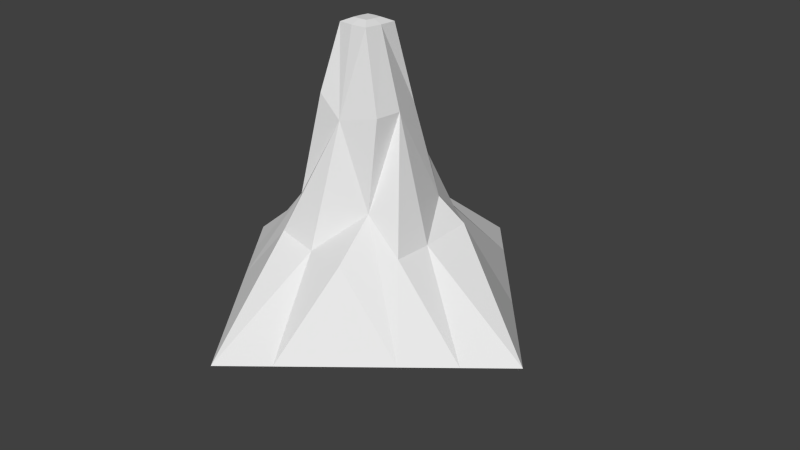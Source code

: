 # Source: Stalaktyt_krotki_random3_textured.blend  (saved by Blender 2.76.0; exported with 4.5.12 LTS)
import bpy
from mathutils import Matrix  # noqa: F401  (used for matrix-valued properties, if any)

bpy.ops.wm.read_factory_settings(use_empty=True)
scene = bpy.context.scene
scene.name = 'Scene'

# ---- collections
col_collection_1 = bpy.data.collections.new('Collection 1'); scene.collection.children.link(col_collection_1)

# ---- world
world_world = bpy.data.worlds.new('World'); scene.world = world_world
world_world.color = (0.05088, 0.05088, 0.05088)
world_world.use_sun_shadow = False
world_world.sun_shadow_jitter_overblur = 0.0
world_world.cycles.sampling_method = 'MANUAL'
world_world.cycles.sample_map_resolution = 256

# ---- cameras
cam_camera = bpy.data.cameras.new('Camera')
cam_camera.clip_end = 100.0
cam_camera.lens = 35.0
cam_camera.sensor_width = 32.0
cam_camera.sensor_height = 18.0
cam_camera.ortho_scale = 7.314
cam_camera.dof.focus_distance = 0.0
cam_camera.dof.aperture_fstop = 128.0

# ---- meshes
me_cube_002 = bpy.data.meshes.new('Cube.002')
me_cube_002.from_pydata([(-1.5, -1.0, -0.5), (-0.6243, -0.6168, 0.8579), (-1.5, 1.0, -0.5), (-0.6384, 0.7677, 0.8481), (1.5, -1.0, -0.5), (0.5062, -0.5049, 0.9113), (1.5, 1.0, -0.5), (0.6899, 0.4822, 0.8911), (-0.3675, -0.07924, 2.008), (-2.5, 0.0, -0.5), (0.09993, 0.5203, 1.83), (0.0, 2.5, -0.5), (0.5447, -0.02164, 2.057), (2.5, 0.0, -0.5), (0.01693, -0.4826, 1.936), (0.0, -2.5, -0.5), (-2.0, -0.5, -0.5), (-0.5, 2.0, -0.5), (2.0, 0.5, -0.5), (0.5, -2.0, -0.5), (-2.0, 0.5, -0.5), (0.5, 2.0, -0.5), (2.0, -0.5, -0.5), (-0.5, -2.0, -0.5), (-0.03037, -0.9667, 0.3956), (1.002, -0.0291, 0.5147), (-0.04498, 1.178, 0.5237), (-1.013, 0.005109, 0.5213), (-0.9973, 0.4975, 0.5035), (-1.022, -0.4784, 0.4982), (0.5295, 0.9301, 0.5407), (-0.5126, 1.095, 0.6209), (1.0, -0.5, 0.5), (0.9914, 0.6163, 0.5794), (-0.5711, -0.9665, 0.4755), (0.5857, -1.036, 0.4623), (0.5183, -0.3485, 2.044), (0.3798, 0.3692, 2.038), (-0.3099, -0.4819, 2.199), (-0.4202, 0.416, 2.004), (0.2344, 0.0, 3.0), (0.0, 0.2344, 3.0), (-0.2344, 0.0, 3.0), (0.0, -0.2344, 3.0), (-0.2188, -0.2188, 3.0), (-0.2188, 0.2188, 3.0), (0.2188, 0.2188, 3.0), (0.2188, -0.2188, 3.0), (0.1172, 0.0, 3.05), (0.1094, -0.1094, 3.05), (0.1094, 0.1094, 3.05), (0.0, 0.1172, 3.05), (0.0, -0.1172, 3.05), (-0.1094, -0.1094, 3.05), (-0.1172, 0.0, 3.05), (-0.1094, 0.1094, 3.05)], [], [(29, 27, 9, 16), (12, 5, 32, 25), (3, 31, 17, 2), (27, 28, 20, 9), (8, 3, 28, 27), (10, 7, 30, 26), (26, 30, 21, 11), (1, 8, 27, 29), (25, 32, 22, 13), (16, 9, 20, 2, 17, 11, 21, 6, 18, 13, 22, 4, 19, 15, 23, 0), (7, 33, 18, 6), (32, 5, 4, 22), (28, 3, 2, 20), (30, 7, 6, 21), (1, 29, 16, 0), (33, 25, 13, 18), (3, 10, 26, 31), (7, 12, 25, 33), (14, 1, 34, 24), (5, 14, 24, 35), (31, 26, 11, 17), (15, 24, 34, 23), (19, 35, 24, 15), (19, 4, 5, 35), (23, 34, 1, 0), (5, 12, 36), (12, 7, 37), (7, 10, 37), (14, 5, 36), (1, 14, 38), (8, 1, 38), (48, 40, 46, 50), (3, 8, 39), (10, 3, 39), (55, 54, 53, 52, 49, 48, 50, 51), (50, 46, 41, 51), (55, 51, 41, 45), (55, 45, 42, 54), (53, 54, 42, 44), (52, 53, 44, 43), (49, 47, 40, 48), (52, 43, 47, 49), (10, 41, 46, 37), (10, 39, 45, 41), (37, 46, 40, 12), (36, 12, 40, 47), (14, 36, 47, 43), (14, 43, 44, 38), (8, 38, 44, 42), (8, 42, 45, 39)])
_uv = me_cube_002.uv_layers.new(name='UVMap')
_uv.uv.foreach_set('vector', [0.7185, 0.1808, 0.6627, 0.2115, 0.5695, 0.06239, 0.6402, 0.04679, 0.9448, 0.3633, 0.8688, 0.2348, 0.8524, 0.1712, 0.9143, 0.1653, 0.6901, 0.7045, 0.6607, 0.6726, 0.6003, 0.5153, 0.7373, 0.5099, 0.6627, 0.2115, 0.6037, 0.2385, 0.5217, 0.1047, 0.5695, 0.06239, 0.7744, 0.3827, 0.6001, 0.3006, 0.6037, 0.2385, 0.6627, 0.2115, 0.6426, 0.8538, 0.5273, 0.7752, 0.5274, 0.7131, 0.5965, 0.6782, 0.5965, 0.6782, 0.5274, 0.7131, 0.474, 0.557, 0.5318, 0.518, 0.765, 0.2218, 0.7744, 0.3827, 0.6627, 0.2115, 0.7185, 0.1808, 0.9384, 0.6963, 0.8753, 0.6977, 0.8727, 0.5733, 0.9384, 0.5099, 0.0948, 0.4399, 0.0, 0.4399, 3.197e-08, 0.3519, 4.795e-08, 0.2639, 7.991e-08, 0.08797, 9.59e-08, 0.0, 0.0948, 2.966e-08, 0.2844, 4.449e-08, 0.3792, 7.416e-08, 0.474, 7.416e-08, 0.474, 0.08797, 0.474, 0.1759, 0.474, 0.3519, 0.474, 0.4399, 0.3792, 0.4399, 0.1896, 0.4399, 0.8002, 0.5099, 0.797, 0.5661, 0.8002, 0.7431, 0.7373, 0.7117, 0.09063, 0.7823, 0.1385, 0.7162, 0.07551, 0.93, 0.0, 0.9357, 0.6037, 0.2385, 0.6001, 0.3006, 0.474, 0.147, 0.5217, 0.1047, 0.4299, 0.625, 0.4162, 0.6942, 0.302, 0.5238, 0.4299, 0.4399, 0.765, 0.2218, 0.7185, 0.1808, 0.6402, 0.04679, 0.7109, 0.03119, 1.0, 0.1628, 0.9143, 0.1653, 0.8689, 0.0, 0.947, 0.006259, 0.6901, 0.7045, 0.6426, 0.8538, 0.5965, 0.6782, 0.6607, 0.6726, 0.9936, 0.2111, 0.9448, 0.3633, 0.9143, 0.1653, 1.0, 0.1628, 0.1629, 0.5787, 0.2865, 0.6823, 0.302, 0.7378, 0.2364, 0.7676, 0.1385, 0.7162, 0.1629, 0.5787, 0.2364, 0.7676, 0.1575, 0.7851, 0.6607, 0.6726, 0.5965, 0.6782, 0.5318, 0.518, 0.6003, 0.5153, 0.8727, 0.5099, 0.8727, 0.7007, 0.8002, 0.702, 0.807, 0.5733, 0.2265, 0.9186, 0.1575, 0.7851, 0.2364, 0.7676, 0.302, 0.9128, 0.2265, 0.9186, 0.07551, 0.93, 0.1385, 0.7162, 0.1575, 0.7851, 0.8524, 0.0, 0.7853, 0.1621, 0.765, 0.2218, 0.7109, 0.03119, 0.8688, 0.2348, 0.9448, 0.3633, 0.9024, 0.3678, 0.9448, 0.3633, 0.9936, 0.2111, 1.0, 0.3594, 0.5273, 0.7752, 0.6426, 0.8538, 0.6179, 0.8941, 0.1629, 0.5787, 0.1385, 0.7162, 0.09218, 0.5817, 0.2865, 0.6823, 0.1629, 0.5787, 0.1948, 0.5358, 0.7744, 0.3827, 0.765, 0.2218, 0.8346, 0.3813, 0.3323, 0.7379, 0.3311, 0.7524, 0.302, 0.7485, 0.3177, 0.7359, 0.6001, 0.3006, 0.7744, 0.3827, 0.7143, 0.4095, 0.6426, 0.8538, 0.6901, 0.7045, 0.7169, 0.8552, 0.3198, 0.7088, 0.3345, 0.7088, 0.3491, 0.7107, 0.3491, 0.7244, 0.347, 0.7379, 0.3323, 0.7379, 0.3177, 0.7359, 0.3177, 0.7223, 0.3177, 0.7359, 0.302, 0.7485, 0.302, 0.7212, 0.3177, 0.7223, 0.3198, 0.7088, 0.3177, 0.7223, 0.302, 0.7212, 0.3062, 0.6942, 0.3198, 0.7088, 0.3062, 0.6942, 0.3356, 0.6942, 0.3345, 0.7088, 0.3491, 0.7107, 0.3345, 0.7088, 0.3356, 0.6942, 0.3647, 0.6981, 0.3491, 0.7244, 0.3491, 0.7107, 0.3647, 0.6981, 0.3647, 0.7254, 0.347, 0.7379, 0.3605, 0.7524, 0.3311, 0.7524, 0.3323, 0.7379, 0.3491, 0.7244, 0.3647, 0.7254, 0.3605, 0.7524, 0.347, 0.7379, 0.6426, 0.8538, 0.7095, 0.9903, 0.682, 1.0, 0.6179, 0.8941, 0.6426, 0.8538, 0.7169, 0.8552, 0.7373, 0.9817, 0.7095, 0.9903, 1.0, 0.3594, 0.9956, 0.4819, 0.9665, 0.485, 0.9448, 0.3633, 0.9024, 0.3678, 0.9448, 0.3633, 0.9665, 0.485, 0.9382, 0.489, 0.1629, 0.5787, 0.09218, 0.5817, 0.09244, 0.4565, 0.1206, 0.4486, 0.1629, 0.5787, 0.1206, 0.4486, 0.1479, 0.4399, 0.1948, 0.5358, 0.7744, 0.3827, 0.8346, 0.3813, 0.8524, 0.4846, 0.8261, 0.4968, 0.7744, 0.3827, 0.8261, 0.4968, 0.8005, 0.5099, 0.7143, 0.4095])
me_cube_002.use_remesh_preserve_volume = False
me_cube_002.use_remesh_preserve_attributes = False
me_cube_002.use_mirror_vertex_groups = False
me_cube_002.update()

# ---- objects
ob_rockbase = bpy.data.objects.new('RockBase', me_cube_002)
ob_camera = bpy.data.objects.new('Camera', cam_camera)

# ---- transforms, parenting, visibility, modifiers, constraints
ob_rockbase.location = (0.0, 0.0, 0.0)
ob_rockbase.lineart.crease_threshold = 0.0
ob_camera.location = (7.481, -6.508, 5.344)
ob_camera.rotation_euler = (1.109, 0.01082, 0.8149)
ob_camera.lock_rotations_4d = False
ob_camera.empty_display_type = 'ARROWS'
ob_camera.color = (0.0, 0.0, 0.0, 0.0)
ob_camera.display_type = 'WIRE'
ob_camera.lineart.crease_threshold = 0.0

# ---- collection membership
col_collection_1.objects.link(ob_rockbase)
col_collection_1.objects.link(ob_camera)

# ---- scene / render settings (as saved in the file)
scene.camera = ob_camera
scene.frame_start = 1; scene.frame_end = 250; scene.frame_set(1)
scene.render.engine = 'BLENDER_EEVEE_NEXT'
scene.render.resolution_percentage = 50
scene.render.dither_intensity = 0.0
scene.cycles.use_denoising = False
scene.cycles.samples = 10
scene.cycles.sampling_pattern = 'TABULATED_SOBOL'
scene.cycles.light_sampling_threshold = 0.0
scene.cycles.use_adaptive_sampling = False
scene.cycles.use_light_tree = False
scene.cycles.blur_glossy = 0.0
scene.cycles.pixel_filter_type = 'GAUSSIAN'
scene.cycles.sample_clamp_indirect = 0.0
scene.view_settings.view_transform = 'Standard'
bpy.context.view_layer.update()

# ---- added for rendering (the .blend has no usable light): sun
light_auto_sun = bpy.data.lights.new('AutoSun', 'SUN')
light_auto_sun.energy = 3.0
light_auto_sun.angle = 0.0523599
ob_auto_sun = bpy.data.objects.new('AutoSun', light_auto_sun)
scene.collection.objects.link(ob_auto_sun)
ob_auto_sun.rotation_euler = (0.872665, 0.174533, 0.523599)
bpy.context.view_layer.update()
